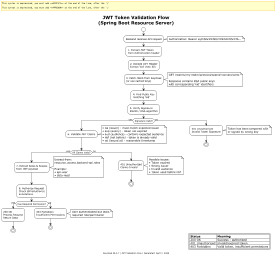

The diagram above was rendered by PlantUML. Its source (embedded in the PNG):
@startuml keycloak-token-validation-flow
!theme plain
scale 0.2

title JWT Token Validation Flow\n(Spring Boot Resource Server)

start

:Backend receives API request;
note right
    Authorization: Bearer eyJhbGciOiJSUzI1NiIsInR5cCI6...
end note

:1. Extract JWT Token\nfrom Authorization header;

:2. Decode JWT Header\nExtract 'kid' (Key ID);

:3. Fetch JWKS from Keycloak\n(or use cached keys);
note right
    GET /realms/my-realm/protocol/openid-connect/certs

    Response contains RSA public keys
    with corresponding 'kid' identifiers
end note

:4. Find Public Key\nmatching 'kid';

:5. Verify Signature\nRS256 / RSA algorithm;

if (Signature Valid?) then (yes)
    :6. Validate JWT Claims;
    note right
        • iss (issuer) - must match expected issuer
        • exp (expiry) - token not expired
        • aud (audience) - contains expected audience
        • nbf (not before) - token is already valid
        • iat (issued at) - reasonable timestamp
    end note

    if (All Claims Valid?) then (yes)
        :7. Extract Roles & Scopes\nfrom JWT payload;
        note right
            Extract from:
            resource_access.backend-api.roles

            Example:
            • api-user
            • data-read
        end note

        :8. Authorize Request\nCheck @PreAuthorize\nannotations;

        if (Has Required Permission?) then (yes)
            #C1E1C1:200 OK\nProcess Request\nReturn Data;
            stop
        else (no)
            #FFB3BA:403 Forbidden\nInsufficient Permissions;
            note right
                User authenticated but lacks
                required role/permission
            end note
            stop
        endif
    else (no)
        #FFB3BA:401 Unauthorized\nClaims Invalid;
        note right
            Possible issues:
            • Token expired
            • Wrong issuer
            • Invalid audience
            • Token used before nbf
        end note
        stop
    endif
else (no)
    #FFB3BA:401 Unauthorized\nInvalid Token Signature;
    note right
        Token has been tampered with
        or signed by wrong key
    end note
    stop
endif

legend right
    |= Status |= Meaning |
    | 200 OK | Success - authorized |
    | 401 Unauthorized | Invalid/expired token |
    | 403 Forbidden | Valid token, insufficient permissions |
endlegend

footer Keycloak 26.5.7 | JWT Validation Flow | Generated: April 7, 2026

@enduml